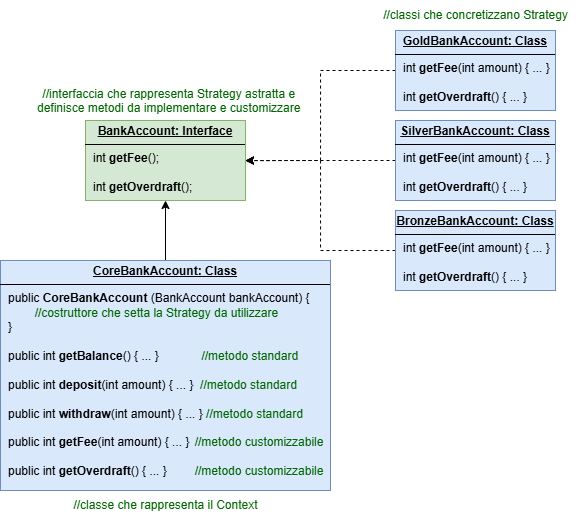

The diagram above was exported from draw.io. Its source (the exported page's mxGraphModel, read from the mxfile embedded in the PNG):
<mxGraphModel dx="1000" dy="536" grid="1" gridSize="10" guides="1" tooltips="1" connect="1" arrows="1" fold="1" page="1" pageScale="1" pageWidth="1200" pageHeight="1600" math="0" shadow="0">
  <root>
    <mxCell id="0" />
    <mxCell id="1" parent="0" />
    <mxCell id="NdHWsV0-HAvdXUvgCNY4-1" value="&lt;p style=&quot;margin:0px;margin-top:4px;text-align:center;text-decoration:underline;&quot;&gt;&lt;b&gt;BankAccount: Interface&lt;/b&gt;&lt;/p&gt;&lt;hr size=&quot;1&quot; style=&quot;border-style:solid;&quot;&gt;&lt;p style=&quot;margin:0px;margin-left:8px;&quot;&gt;int &lt;b&gt;getFee&lt;/b&gt;();&lt;/p&gt;&lt;p style=&quot;margin:0px;margin-left:8px;&quot;&gt;&lt;br&gt;&lt;/p&gt;&lt;p style=&quot;margin:0px;margin-left:8px;&quot;&gt;int &lt;b&gt;getOverdraft&lt;/b&gt;();&lt;br&gt;&lt;/p&gt;" style="verticalAlign=top;align=left;overflow=fill;html=1;whiteSpace=wrap;fillColor=#d5e8d4;strokeColor=#82b366;" vertex="1" parent="1">
      <mxGeometry x="460" y="290" width="160" height="80" as="geometry" />
    </mxCell>
    <mxCell id="NdHWsV0-HAvdXUvgCNY4-19" style="edgeStyle=orthogonalEdgeStyle;rounded=0;orthogonalLoop=1;jettySize=auto;html=1;exitX=0.5;exitY=0;exitDx=0;exitDy=0;entryX=0.5;entryY=1;entryDx=0;entryDy=0;" edge="1" parent="1" source="NdHWsV0-HAvdXUvgCNY4-2" target="NdHWsV0-HAvdXUvgCNY4-1">
      <mxGeometry relative="1" as="geometry" />
    </mxCell>
    <mxCell id="NdHWsV0-HAvdXUvgCNY4-2" value="&lt;p style=&quot;margin:0px;margin-top:4px;text-align:center;text-decoration:underline;&quot;&gt;&lt;b&gt;CoreBankAccount: Class&lt;/b&gt;&lt;/p&gt;&lt;hr size=&quot;1&quot; style=&quot;border-style:solid;&quot;&gt;&lt;p style=&quot;margin:0px;margin-left:8px;&quot;&gt;public &lt;b&gt;CoreBankAccount &lt;/b&gt;(BankAccount bankAccount) {&lt;/p&gt;&lt;p style=&quot;margin:0px;margin-left:8px;&quot;&gt;&lt;span style=&quot;white-space: pre;&quot;&gt;&#09;&lt;/span&gt;&lt;font style=&quot;color: rgb(0, 102, 0);&quot;&gt;//costruttore che setta la Strategy da utilizzare&lt;/font&gt;&lt;br&gt;&lt;/p&gt;&lt;p style=&quot;margin:0px;margin-left:8px;&quot;&gt;}&lt;/p&gt;&lt;p style=&quot;margin:0px;margin-left:8px;&quot;&gt;&lt;br&gt;&lt;/p&gt;&lt;p style=&quot;margin:0px;margin-left:8px;&quot;&gt;public int &lt;b&gt;getBalance&lt;/b&gt;() { ... }&lt;span style=&quot;white-space: pre;&quot;&gt;&#09;&lt;/span&gt;&lt;span style=&quot;white-space: pre;&quot;&gt;&#09;&lt;/span&gt;&amp;nbsp;&amp;nbsp;&lt;span style=&quot;background-color: transparent;&quot;&gt;&lt;font style=&quot;color: light-dark(rgb(0, 102, 0), rgb(255, 255, 255));&quot;&gt;//metodo standard&lt;/font&gt;&lt;/span&gt;&lt;/p&gt;&lt;p style=&quot;margin:0px;margin-left:8px;&quot;&gt;&lt;br&gt;&lt;/p&gt;&lt;p style=&quot;margin:0px;margin-left:8px;&quot;&gt;public int &lt;b&gt;deposit&lt;/b&gt;(int amount) { ... }&amp;nbsp;&amp;nbsp;&lt;span style=&quot;background-color: transparent;&quot;&gt;&lt;font style=&quot;color: light-dark(rgb(0, 102, 0), rgb(255, 255, 255));&quot;&gt;//metodo standard&lt;/font&gt;&lt;/span&gt;&lt;/p&gt;&lt;p style=&quot;margin:0px;margin-left:8px;&quot;&gt;&lt;span style=&quot;background-color: transparent;&quot;&gt;&lt;font style=&quot;color: light-dark(rgb(0, 102, 0), rgb(255, 255, 255));&quot;&gt;&lt;br&gt;&lt;/font&gt;&lt;/span&gt;&lt;/p&gt;&lt;p style=&quot;margin: 0px 0px 0px 8px;&quot;&gt;public int&amp;nbsp;&lt;b&gt;withdraw&lt;/b&gt;(int amount) { ... }&amp;nbsp;&lt;span style=&quot;background-color: transparent;&quot;&gt;&lt;font style=&quot;color: light-dark(rgb(0, 102, 0), rgb(255, 255, 255));&quot;&gt;//metodo standard&lt;/font&gt;&lt;/span&gt;&lt;/p&gt;&lt;p style=&quot;margin:0px;margin-left:8px;&quot;&gt;&lt;br&gt;&lt;/p&gt;&lt;p style=&quot;margin: 0px 0px 0px 8px;&quot;&gt;public int &lt;b&gt;getFee&lt;/b&gt;(int amount) { ... }&lt;span style=&quot;white-space: pre;&quot;&gt;&#09;&lt;/span&gt;&lt;font style=&quot;color: rgb(0, 102, 0);&quot;&gt;//metodo customizzabile&lt;/font&gt;&lt;/p&gt;&lt;p style=&quot;margin: 0px 0px 0px 8px;&quot;&gt;&lt;br&gt;&lt;/p&gt;&lt;p style=&quot;margin: 0px 0px 0px 8px;&quot;&gt;public int &lt;b&gt;getOverdraft&lt;/b&gt;() { ... }&lt;span style=&quot;white-space: pre;&quot;&gt;&#09;&lt;/span&gt;&lt;span style=&quot;background-color: transparent;&quot;&gt;&lt;font style=&quot;color: light-dark(rgb(0, 102, 0), rgb(255, 255, 255));&quot;&gt;//metodo customizzabile&lt;/font&gt;&lt;/span&gt;&lt;/p&gt;&lt;p style=&quot;margin:0px;margin-left:8px;&quot;&gt;&lt;br&gt;&lt;/p&gt;&lt;p style=&quot;margin:0px;margin-left:8px;&quot;&gt;&lt;br&gt;&lt;/p&gt;&lt;p style=&quot;margin:0px;margin-left:8px;&quot;&gt;&lt;br&gt;&lt;/p&gt;" style="verticalAlign=top;align=left;overflow=fill;html=1;whiteSpace=wrap;fillColor=#dae8fc;strokeColor=#6c8ebf;" vertex="1" parent="1">
      <mxGeometry x="375" y="430" width="330" height="230" as="geometry" />
    </mxCell>
    <mxCell id="NdHWsV0-HAvdXUvgCNY4-17" style="edgeStyle=orthogonalEdgeStyle;rounded=0;orthogonalLoop=1;jettySize=auto;html=1;exitX=0;exitY=0.5;exitDx=0;exitDy=0;dashed=1;" edge="1" parent="1" source="NdHWsV0-HAvdXUvgCNY4-8">
      <mxGeometry relative="1" as="geometry">
        <mxPoint x="620" y="330.16666666666674" as="targetPoint" />
      </mxGeometry>
    </mxCell>
    <mxCell id="NdHWsV0-HAvdXUvgCNY4-8" value="&lt;p style=&quot;margin:0px;margin-top:4px;text-align:center;text-decoration:underline;&quot;&gt;&lt;b&gt;SilverBankAccount: Class&lt;/b&gt;&lt;/p&gt;&lt;hr size=&quot;1&quot; style=&quot;border-style:solid;&quot;&gt;&lt;p style=&quot;margin:0px;margin-left:8px;&quot;&gt;int &lt;b&gt;getFee&lt;/b&gt;(int amount) { ... }&lt;/p&gt;&lt;p style=&quot;margin:0px;margin-left:8px;&quot;&gt;&lt;br&gt;&lt;/p&gt;&lt;p style=&quot;margin:0px;margin-left:8px;&quot;&gt;int &lt;b&gt;getOverdraft&lt;/b&gt;() { ... }&lt;br&gt;&lt;/p&gt;" style="verticalAlign=top;align=left;overflow=fill;html=1;whiteSpace=wrap;fillColor=#dae8fc;strokeColor=#6c8ebf;" vertex="1" parent="1">
      <mxGeometry x="770" y="290" width="160" height="80" as="geometry" />
    </mxCell>
    <mxCell id="NdHWsV0-HAvdXUvgCNY4-9" value="&lt;font style=&quot;color: rgb(0, 102, 0);&quot;&gt;//classi che concretizzano Strategy&lt;/font&gt;" style="text;html=1;align=center;verticalAlign=middle;resizable=0;points=[];autosize=1;strokeColor=none;fillColor=none;" vertex="1" parent="1">
      <mxGeometry x="745" y="170" width="210" height="30" as="geometry" />
    </mxCell>
    <mxCell id="NdHWsV0-HAvdXUvgCNY4-11" value="&lt;font style=&quot;color: rgb(0, 102, 0);&quot;&gt;//classe che rappresenta il Context&lt;/font&gt;" style="text;html=1;align=center;verticalAlign=middle;resizable=0;points=[];autosize=1;strokeColor=none;fillColor=none;" vertex="1" parent="1">
      <mxGeometry x="435" y="660" width="210" height="30" as="geometry" />
    </mxCell>
    <mxCell id="NdHWsV0-HAvdXUvgCNY4-16" style="edgeStyle=orthogonalEdgeStyle;rounded=0;orthogonalLoop=1;jettySize=auto;html=1;exitX=0;exitY=0.5;exitDx=0;exitDy=0;entryX=1;entryY=0.5;entryDx=0;entryDy=0;dashed=1;" edge="1" parent="1" source="NdHWsV0-HAvdXUvgCNY4-12" target="NdHWsV0-HAvdXUvgCNY4-1">
      <mxGeometry relative="1" as="geometry" />
    </mxCell>
    <mxCell id="NdHWsV0-HAvdXUvgCNY4-12" value="&lt;p style=&quot;margin:0px;margin-top:4px;text-align:center;text-decoration:underline;&quot;&gt;&lt;b&gt;GoldBankAccount: Class&lt;/b&gt;&lt;/p&gt;&lt;hr size=&quot;1&quot; style=&quot;border-style:solid;&quot;&gt;&lt;p style=&quot;margin:0px;margin-left:8px;&quot;&gt;int &lt;b&gt;getFee&lt;/b&gt;(int amount) { ... }&lt;/p&gt;&lt;p style=&quot;margin:0px;margin-left:8px;&quot;&gt;&lt;br&gt;&lt;/p&gt;&lt;p style=&quot;margin:0px;margin-left:8px;&quot;&gt;int &lt;b&gt;getOverdraft&lt;/b&gt;() { ... }&lt;br&gt;&lt;/p&gt;" style="verticalAlign=top;align=left;overflow=fill;html=1;whiteSpace=wrap;fillColor=#dae8fc;strokeColor=#6c8ebf;" vertex="1" parent="1">
      <mxGeometry x="770" y="200" width="160" height="80" as="geometry" />
    </mxCell>
    <mxCell id="NdHWsV0-HAvdXUvgCNY4-18" style="edgeStyle=orthogonalEdgeStyle;rounded=0;orthogonalLoop=1;jettySize=auto;html=1;exitX=0;exitY=0.5;exitDx=0;exitDy=0;entryX=1;entryY=0.5;entryDx=0;entryDy=0;dashed=1;" edge="1" parent="1" source="NdHWsV0-HAvdXUvgCNY4-13" target="NdHWsV0-HAvdXUvgCNY4-1">
      <mxGeometry relative="1" as="geometry" />
    </mxCell>
    <mxCell id="NdHWsV0-HAvdXUvgCNY4-13" value="&lt;p style=&quot;margin:0px;margin-top:4px;text-align:center;text-decoration:underline;&quot;&gt;&lt;b&gt;BronzeBankAccount: Class&lt;/b&gt;&lt;/p&gt;&lt;hr size=&quot;1&quot; style=&quot;border-style:solid;&quot;&gt;&lt;p style=&quot;margin:0px;margin-left:8px;&quot;&gt;int &lt;b&gt;getFee&lt;/b&gt;(int amount) { ... }&lt;/p&gt;&lt;p style=&quot;margin:0px;margin-left:8px;&quot;&gt;&lt;br&gt;&lt;/p&gt;&lt;p style=&quot;margin:0px;margin-left:8px;&quot;&gt;int &lt;b&gt;getOverdraft&lt;/b&gt;() { ... }&lt;br&gt;&lt;/p&gt;" style="verticalAlign=top;align=left;overflow=fill;html=1;whiteSpace=wrap;fillColor=#dae8fc;strokeColor=#6c8ebf;" vertex="1" parent="1">
      <mxGeometry x="770" y="380" width="160" height="80" as="geometry" />
    </mxCell>
    <mxCell id="NdHWsV0-HAvdXUvgCNY4-15" value="&lt;div style=&quot;text-align: center;&quot;&gt;&lt;span style=&quot;background-color: transparent; text-wrap-mode: nowrap;&quot;&gt;&lt;font color=&quot;#006600&quot;&gt;//interfaccia che rappresenta Strategy astratta e&lt;/font&gt;&lt;/span&gt;&lt;/div&gt;&lt;div style=&quot;text-align: center;&quot;&gt;&lt;span style=&quot;background-color: transparent; text-wrap-mode: nowrap;&quot;&gt;&lt;font color=&quot;#006600&quot;&gt;definisce metodi da implementare e customizzare&lt;/font&gt;&lt;/span&gt;&lt;/div&gt;" style="text;whiteSpace=wrap;html=1;" vertex="1" parent="1">
      <mxGeometry x="410" y="250" width="220" height="40" as="geometry" />
    </mxCell>
  </root>
</mxGraphModel>